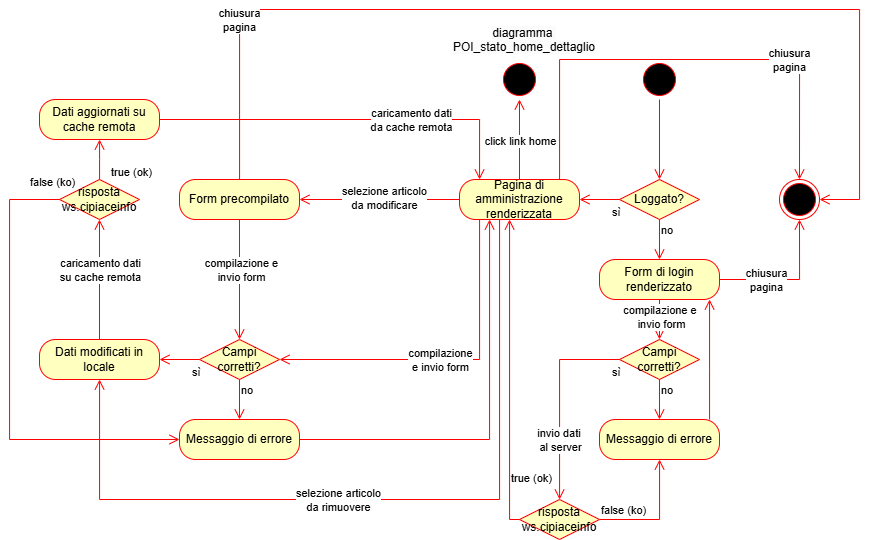

The diagram above was exported from draw.io. Its source (the exported page's mxGraphModel, read from the mxfile embedded in the PNG):
<mxGraphModel dx="2227" dy="1570" grid="1" gridSize="10" guides="1" tooltips="1" connect="1" arrows="1" fold="1" page="1" pageScale="1" pageWidth="827" pageHeight="827" math="0" shadow="0">
  <root>
    <mxCell id="0" />
    <mxCell id="1" parent="0" />
    <mxCell id="swK4K4IqzDYTVa6-fB_3-2" value="Loggato?" style="rhombus;whiteSpace=wrap;html=1;fontColor=#000000;fillColor=#ffffc0;strokeColor=#ff0000;" parent="1" vertex="1">
      <mxGeometry x="440" y="160" width="80" height="40" as="geometry" />
    </mxCell>
    <mxCell id="swK4K4IqzDYTVa6-fB_3-3" value="no" style="edgeStyle=orthogonalEdgeStyle;html=1;align=left;verticalAlign=bottom;endArrow=open;endSize=8;strokeColor=#ff0000;rounded=0;" parent="1" source="swK4K4IqzDYTVa6-fB_3-2" target="swK4K4IqzDYTVa6-fB_3-6" edge="1">
      <mxGeometry x="-0.0111" relative="1" as="geometry">
        <mxPoint x="460" y="320" as="targetPoint" />
        <mxPoint as="offset" />
      </mxGeometry>
    </mxCell>
    <mxCell id="swK4K4IqzDYTVa6-fB_3-4" value="sì" style="edgeStyle=orthogonalEdgeStyle;html=1;align=left;verticalAlign=top;endArrow=open;endSize=8;strokeColor=#ff0000;rounded=0;" parent="1" source="swK4K4IqzDYTVa6-fB_3-2" target="swK4K4IqzDYTVa6-fB_3-5" edge="1">
      <mxGeometry x="-0.5032" relative="1" as="geometry">
        <mxPoint x="360" y="260" as="targetPoint" />
        <mxPoint as="offset" />
      </mxGeometry>
    </mxCell>
    <mxCell id="swK4K4IqzDYTVa6-fB_3-5" value="Pagina di amministrazione renderizzata" style="rounded=1;whiteSpace=wrap;html=1;arcSize=40;fontColor=#000000;fillColor=#ffffc0;strokeColor=#ff0000;" parent="1" vertex="1">
      <mxGeometry x="280" y="160" width="120" height="40" as="geometry" />
    </mxCell>
    <mxCell id="swK4K4IqzDYTVa6-fB_3-6" value="Form di login renderizzato" style="rounded=1;whiteSpace=wrap;html=1;arcSize=40;fontColor=#000000;fillColor=#ffffc0;strokeColor=#ff0000;" parent="1" vertex="1">
      <mxGeometry x="420" y="240" width="120" height="40" as="geometry" />
    </mxCell>
    <mxCell id="swK4K4IqzDYTVa6-fB_3-7" value="" style="edgeStyle=orthogonalEdgeStyle;html=1;verticalAlign=bottom;endArrow=open;endSize=8;strokeColor=#ff0000;rounded=0;" parent="1" source="kJ50MMfl7rRxiIazoD9w-2" target="swK4K4IqzDYTVa6-fB_3-9" edge="1">
      <mxGeometry relative="1" as="geometry">
        <mxPoint x="280" y="240" as="targetPoint" />
        <mxPoint x="60" y="210" as="sourcePoint" />
      </mxGeometry>
    </mxCell>
    <mxCell id="swK4K4IqzDYTVa6-fB_3-8" value="compilazione e&lt;div&gt;invio form&lt;/div&gt;" style="edgeLabel;html=1;align=center;verticalAlign=middle;resizable=0;points=[];" parent="swK4K4IqzDYTVa6-fB_3-7" connectable="0" vertex="1">
      <mxGeometry x="-0.1555" y="1" relative="1" as="geometry">
        <mxPoint as="offset" />
      </mxGeometry>
    </mxCell>
    <mxCell id="swK4K4IqzDYTVa6-fB_3-9" value="Campi corretti?" style="rhombus;whiteSpace=wrap;html=1;fontColor=#000000;fillColor=#ffffc0;strokeColor=#ff0000;" parent="1" vertex="1">
      <mxGeometry x="20" y="320" width="80" height="40" as="geometry" />
    </mxCell>
    <mxCell id="swK4K4IqzDYTVa6-fB_3-10" value="no" style="edgeStyle=orthogonalEdgeStyle;html=1;align=left;verticalAlign=bottom;endArrow=open;endSize=8;strokeColor=#ff0000;rounded=0;" parent="1" source="swK4K4IqzDYTVa6-fB_3-9" target="swK4K4IqzDYTVa6-fB_3-12" edge="1">
      <mxGeometry x="-0.0111" relative="1" as="geometry">
        <mxPoint x="140" y="400" as="targetPoint" />
        <mxPoint as="offset" />
        <mxPoint x="310" y="290" as="sourcePoint" />
      </mxGeometry>
    </mxCell>
    <mxCell id="swK4K4IqzDYTVa6-fB_3-11" value="sì" style="edgeStyle=orthogonalEdgeStyle;html=1;align=left;verticalAlign=top;endArrow=open;endSize=8;strokeColor=#ff0000;rounded=0;" parent="1" source="swK4K4IqzDYTVa6-fB_3-9" target="swK4K4IqzDYTVa6-fB_3-14" edge="1">
      <mxGeometry x="-0.5032" relative="1" as="geometry">
        <mxPoint x="-40" y="340" as="targetPoint" />
        <mxPoint as="offset" />
        <mxPoint x="270" y="270" as="sourcePoint" />
      </mxGeometry>
    </mxCell>
    <mxCell id="swK4K4IqzDYTVa6-fB_3-12" value="Messaggio di errore" style="rounded=1;whiteSpace=wrap;html=1;arcSize=40;fontColor=#000000;fillColor=#ffffc0;strokeColor=#ff0000;" parent="1" vertex="1">
      <mxGeometry y="400" width="120" height="40" as="geometry" />
    </mxCell>
    <mxCell id="swK4K4IqzDYTVa6-fB_3-13" value="" style="edgeStyle=orthogonalEdgeStyle;html=1;verticalAlign=bottom;endArrow=open;endSize=8;strokeColor=#ff0000;rounded=0;" parent="1" source="swK4K4IqzDYTVa6-fB_3-12" target="swK4K4IqzDYTVa6-fB_3-5" edge="1">
      <mxGeometry relative="1" as="geometry">
        <mxPoint x="550" y="140" as="targetPoint" />
        <mxPoint x="550" y="100" as="sourcePoint" />
        <Array as="points">
          <mxPoint x="310" y="420" />
        </Array>
      </mxGeometry>
    </mxCell>
    <mxCell id="swK4K4IqzDYTVa6-fB_3-14" value="Dati modificati in locale" style="rounded=1;whiteSpace=wrap;html=1;arcSize=40;fontColor=#000000;fillColor=#ffffc0;strokeColor=#ff0000;" parent="1" vertex="1">
      <mxGeometry x="-140" y="320" width="120" height="40" as="geometry" />
    </mxCell>
    <mxCell id="swK4K4IqzDYTVa6-fB_3-15" value="Dati aggiornati su cache remota" style="rounded=1;whiteSpace=wrap;html=1;arcSize=40;fontColor=#000000;fillColor=#ffffc0;strokeColor=#ff0000;" parent="1" vertex="1">
      <mxGeometry x="-140" y="80" width="120" height="40" as="geometry" />
    </mxCell>
    <mxCell id="swK4K4IqzDYTVa6-fB_3-16" value="" style="edgeStyle=orthogonalEdgeStyle;html=1;verticalAlign=bottom;endArrow=open;endSize=8;strokeColor=#ff0000;rounded=0;" parent="1" source="swK4K4IqzDYTVa6-fB_3-14" target="kJ50MMfl7rRxiIazoD9w-14" edge="1">
      <mxGeometry relative="1" as="geometry">
        <mxPoint x="-150" y="240" as="targetPoint" />
        <mxPoint x="370" y="180" as="sourcePoint" />
      </mxGeometry>
    </mxCell>
    <mxCell id="swK4K4IqzDYTVa6-fB_3-17" value="caricamento dati&lt;div&gt;su cache remota&lt;/div&gt;" style="edgeLabel;html=1;align=center;verticalAlign=middle;resizable=0;points=[];" parent="swK4K4IqzDYTVa6-fB_3-16" connectable="0" vertex="1">
      <mxGeometry x="-0.306" relative="1" as="geometry">
        <mxPoint y="-28" as="offset" />
      </mxGeometry>
    </mxCell>
    <mxCell id="swK4K4IqzDYTVa6-fB_3-20" value="" style="edgeStyle=orthogonalEdgeStyle;html=1;verticalAlign=bottom;endArrow=open;endSize=8;strokeColor=#ff0000;rounded=0;" parent="1" source="swK4K4IqzDYTVa6-fB_3-5" target="Q4h0wabIjsou3QzvOl-0-3" edge="1">
      <mxGeometry relative="1" as="geometry">
        <mxPoint x="340" y="80" as="targetPoint" />
        <mxPoint x="550" y="100" as="sourcePoint" />
        <Array as="points" />
      </mxGeometry>
    </mxCell>
    <mxCell id="swK4K4IqzDYTVa6-fB_3-21" value="click link home" style="edgeLabel;html=1;align=center;verticalAlign=middle;resizable=0;points=[];" parent="swK4K4IqzDYTVa6-fB_3-20" connectable="0" vertex="1">
      <mxGeometry x="-0.4837" y="-1" relative="1" as="geometry">
        <mxPoint x="-1" y="-19" as="offset" />
      </mxGeometry>
    </mxCell>
    <mxCell id="swK4K4IqzDYTVa6-fB_3-22" value="Campi corretti?" style="rhombus;whiteSpace=wrap;html=1;fontColor=#000000;fillColor=#ffffc0;strokeColor=#ff0000;" parent="1" vertex="1">
      <mxGeometry x="440" y="320" width="80" height="40" as="geometry" />
    </mxCell>
    <mxCell id="swK4K4IqzDYTVa6-fB_3-23" value="sì" style="edgeStyle=orthogonalEdgeStyle;html=1;align=left;verticalAlign=top;endArrow=open;endSize=8;strokeColor=#ff0000;rounded=0;" parent="1" source="swK4K4IqzDYTVa6-fB_3-22" target="HwIdPVEztb8-G2NaAHlj-6" edge="1">
      <mxGeometry x="-0.9" relative="1" as="geometry">
        <mxPoint x="380" y="480" as="targetPoint" />
        <mxPoint as="offset" />
        <mxPoint x="210" y="270" as="sourcePoint" />
        <Array as="points">
          <mxPoint x="380" y="340" />
        </Array>
      </mxGeometry>
    </mxCell>
    <mxCell id="yI1-wrPz5kBtywtx4Vvr-1" value="invio dati&amp;nbsp;&lt;div&gt;al server&lt;/div&gt;" style="edgeLabel;html=1;align=center;verticalAlign=middle;resizable=0;points=[];" vertex="1" connectable="0" parent="swK4K4IqzDYTVa6-fB_3-23">
      <mxGeometry x="0.1631" y="-1" relative="1" as="geometry">
        <mxPoint x="1" y="24" as="offset" />
      </mxGeometry>
    </mxCell>
    <mxCell id="swK4K4IqzDYTVa6-fB_3-24" value="Messaggio di errore" style="rounded=1;whiteSpace=wrap;html=1;arcSize=40;fontColor=#000000;fillColor=#ffffc0;strokeColor=#ff0000;" parent="1" vertex="1">
      <mxGeometry x="420" y="400" width="120" height="40" as="geometry" />
    </mxCell>
    <mxCell id="swK4K4IqzDYTVa6-fB_3-25" value="" style="edgeStyle=orthogonalEdgeStyle;html=1;verticalAlign=bottom;endArrow=open;endSize=8;strokeColor=#ff0000;rounded=0;" parent="1" source="swK4K4IqzDYTVa6-fB_3-24" target="swK4K4IqzDYTVa6-fB_3-6" edge="1">
      <mxGeometry relative="1" as="geometry">
        <mxPoint x="509.97" y="250" as="targetPoint" />
        <mxPoint x="559.97" y="460" as="sourcePoint" />
        <Array as="points">
          <mxPoint x="530" y="350" />
          <mxPoint x="530" y="350" />
        </Array>
      </mxGeometry>
    </mxCell>
    <mxCell id="swK4K4IqzDYTVa6-fB_3-26" value="no" style="edgeStyle=orthogonalEdgeStyle;html=1;align=left;verticalAlign=bottom;endArrow=open;endSize=8;strokeColor=#ff0000;rounded=0;" parent="1" source="swK4K4IqzDYTVa6-fB_3-22" target="swK4K4IqzDYTVa6-fB_3-24" edge="1">
      <mxGeometry x="-0.0111" relative="1" as="geometry">
        <mxPoint x="310" y="330" as="targetPoint" />
        <mxPoint as="offset" />
        <mxPoint x="250" y="290" as="sourcePoint" />
      </mxGeometry>
    </mxCell>
    <mxCell id="swK4K4IqzDYTVa6-fB_3-27" value="" style="edgeStyle=orthogonalEdgeStyle;html=1;verticalAlign=bottom;endArrow=open;endSize=8;strokeColor=#ff0000;rounded=0;" parent="1" source="swK4K4IqzDYTVa6-fB_3-6" target="swK4K4IqzDYTVa6-fB_3-22" edge="1">
      <mxGeometry relative="1" as="geometry">
        <mxPoint x="250" y="250" as="targetPoint" />
        <mxPoint x="350" y="210" as="sourcePoint" />
      </mxGeometry>
    </mxCell>
    <mxCell id="swK4K4IqzDYTVa6-fB_3-28" value="compilazione e&amp;nbsp;&lt;div&gt;invio form&lt;/div&gt;" style="edgeLabel;html=1;align=center;verticalAlign=middle;resizable=0;points=[];" parent="swK4K4IqzDYTVa6-fB_3-27" connectable="0" vertex="1">
      <mxGeometry x="-0.1555" y="1" relative="1" as="geometry">
        <mxPoint as="offset" />
      </mxGeometry>
    </mxCell>
    <mxCell id="Q4h0wabIjsou3QzvOl-0-1" value="" style="ellipse;html=1;shape=startState;fillColor=#000000;strokeColor=#ff0000;" parent="1" vertex="1">
      <mxGeometry x="460" y="40" width="40" height="40" as="geometry" />
    </mxCell>
    <mxCell id="Q4h0wabIjsou3QzvOl-0-2" value="" style="edgeStyle=orthogonalEdgeStyle;html=1;verticalAlign=bottom;endArrow=open;endSize=8;strokeColor=#ff0000;rounded=0;" parent="1" source="Q4h0wabIjsou3QzvOl-0-1" target="swK4K4IqzDYTVa6-fB_3-2" edge="1">
      <mxGeometry relative="1" as="geometry">
        <mxPoint x="580" y="80" as="targetPoint" />
      </mxGeometry>
    </mxCell>
    <mxCell id="Q4h0wabIjsou3QzvOl-0-3" value="" style="ellipse;html=1;shape=startState;fillColor=#000000;strokeColor=#ff0000;" parent="1" vertex="1">
      <mxGeometry x="320" y="40" width="40" height="40" as="geometry" />
    </mxCell>
    <mxCell id="HwIdPVEztb8-G2NaAHlj-1" value="&lt;span style=&quot;color: rgb(0, 0, 0); font-family: Helvetica; font-size: 12px; font-style: normal; font-variant-ligatures: normal; font-variant-caps: normal; font-weight: 400; letter-spacing: normal; orphans: 2; text-indent: 0px; text-transform: none; widows: 2; word-spacing: 0px; -webkit-text-stroke-width: 0px; white-space: normal; background-color: rgb(251, 251, 251); text-decoration-thickness: initial; text-decoration-style: initial; text-decoration-color: initial; float: none; display: inline !important;&quot;&gt;diagramma&amp;nbsp;&lt;/span&gt;&lt;div&gt;&lt;span style=&quot;color: rgb(0, 0, 0); font-family: Helvetica; font-size: 12px; font-style: normal; font-variant-ligatures: normal; font-variant-caps: normal; font-weight: 400; letter-spacing: normal; orphans: 2; text-indent: 0px; text-transform: none; widows: 2; word-spacing: 0px; -webkit-text-stroke-width: 0px; white-space: normal; background-color: rgb(251, 251, 251); text-decoration-thickness: initial; text-decoration-style: initial; text-decoration-color: initial; float: none; display: inline !important;&quot;&gt;POI_stato_home_dettaglio&lt;/span&gt;&lt;/div&gt;" style="text;whiteSpace=wrap;html=1;align=center;" parent="1" vertex="1">
      <mxGeometry x="270" width="150" height="40" as="geometry" />
    </mxCell>
    <mxCell id="HwIdPVEztb8-G2NaAHlj-6" value="risposta ws.cipiaceinfo" style="rhombus;whiteSpace=wrap;html=1;fontColor=#000000;fillColor=#ffffc0;strokeColor=#ff0000;" parent="1" vertex="1">
      <mxGeometry x="340" y="480" width="80" height="40" as="geometry" />
    </mxCell>
    <mxCell id="HwIdPVEztb8-G2NaAHlj-7" value="false (ko)" style="edgeStyle=orthogonalEdgeStyle;html=1;align=left;verticalAlign=bottom;endArrow=open;endSize=8;strokeColor=#ff0000;rounded=0;" parent="1" source="HwIdPVEztb8-G2NaAHlj-6" target="swK4K4IqzDYTVa6-fB_3-24" edge="1">
      <mxGeometry x="-1" relative="1" as="geometry">
        <mxPoint x="520" y="500" as="targetPoint" />
        <Array as="points">
          <mxPoint x="480" y="500" />
        </Array>
      </mxGeometry>
    </mxCell>
    <mxCell id="HwIdPVEztb8-G2NaAHlj-8" value="true (ok)" style="edgeStyle=orthogonalEdgeStyle;html=1;align=left;verticalAlign=top;endArrow=open;endSize=8;strokeColor=#ff0000;rounded=0;" parent="1" source="HwIdPVEztb8-G2NaAHlj-6" target="swK4K4IqzDYTVa6-fB_3-5" edge="1">
      <mxGeometry x="-0.588" relative="1" as="geometry">
        <mxPoint x="380" y="580" as="targetPoint" />
        <Array as="points">
          <mxPoint x="330" y="500" />
        </Array>
        <mxPoint as="offset" />
      </mxGeometry>
    </mxCell>
    <mxCell id="kJ50MMfl7rRxiIazoD9w-2" value="Form precompilato" style="rounded=1;whiteSpace=wrap;html=1;arcSize=40;fontColor=#000000;fillColor=#ffffc0;strokeColor=#ff0000;" vertex="1" parent="1">
      <mxGeometry y="160" width="120" height="40" as="geometry" />
    </mxCell>
    <mxCell id="kJ50MMfl7rRxiIazoD9w-3" value="" style="edgeStyle=orthogonalEdgeStyle;html=1;verticalAlign=bottom;endArrow=open;endSize=8;strokeColor=#ff0000;rounded=0;" edge="1" source="swK4K4IqzDYTVa6-fB_3-5" parent="1" target="kJ50MMfl7rRxiIazoD9w-2">
      <mxGeometry relative="1" as="geometry">
        <mxPoint x="200" y="300" as="targetPoint" />
        <mxPoint x="200" y="240" as="sourcePoint" />
      </mxGeometry>
    </mxCell>
    <mxCell id="kJ50MMfl7rRxiIazoD9w-4" value="selezione articolo&lt;div&gt;da modificare&lt;/div&gt;" style="edgeLabel;html=1;align=center;verticalAlign=middle;resizable=0;points=[];" vertex="1" connectable="0" parent="kJ50MMfl7rRxiIazoD9w-3">
      <mxGeometry x="-0.0482" y="-2" relative="1" as="geometry">
        <mxPoint as="offset" />
      </mxGeometry>
    </mxCell>
    <mxCell id="kJ50MMfl7rRxiIazoD9w-5" value="" style="edgeStyle=orthogonalEdgeStyle;html=1;verticalAlign=bottom;endArrow=open;endSize=8;strokeColor=#ff0000;rounded=0;" edge="1" parent="1" source="swK4K4IqzDYTVa6-fB_3-5" target="swK4K4IqzDYTVa6-fB_3-9">
      <mxGeometry relative="1" as="geometry">
        <mxPoint x="70" y="330" as="targetPoint" />
        <mxPoint x="70" y="210" as="sourcePoint" />
        <Array as="points">
          <mxPoint x="300" y="340" />
        </Array>
      </mxGeometry>
    </mxCell>
    <mxCell id="kJ50MMfl7rRxiIazoD9w-6" value="compilazione&lt;div&gt;e invio form&lt;/div&gt;" style="edgeLabel;html=1;align=center;verticalAlign=middle;resizable=0;points=[];" connectable="0" vertex="1" parent="kJ50MMfl7rRxiIazoD9w-5">
      <mxGeometry x="-0.1555" y="1" relative="1" as="geometry">
        <mxPoint x="-36" y="-1" as="offset" />
      </mxGeometry>
    </mxCell>
    <mxCell id="kJ50MMfl7rRxiIazoD9w-7" value="" style="edgeStyle=orthogonalEdgeStyle;html=1;verticalAlign=bottom;endArrow=open;endSize=8;strokeColor=#ff0000;rounded=0;" edge="1" parent="1" source="swK4K4IqzDYTVa6-fB_3-15" target="swK4K4IqzDYTVa6-fB_3-5">
      <mxGeometry relative="1" as="geometry">
        <mxPoint y="99.99999999999994" as="targetPoint" />
        <mxPoint x="-80" y="160" as="sourcePoint" />
        <Array as="points">
          <mxPoint x="-80" y="100" />
          <mxPoint x="300" y="100" />
        </Array>
      </mxGeometry>
    </mxCell>
    <mxCell id="kJ50MMfl7rRxiIazoD9w-8" value="caricamento dati&lt;div&gt;da cache remota&lt;/div&gt;" style="edgeLabel;html=1;align=center;verticalAlign=middle;resizable=0;points=[];" connectable="0" vertex="1" parent="kJ50MMfl7rRxiIazoD9w-7">
      <mxGeometry x="-0.306" relative="1" as="geometry">
        <mxPoint x="119" as="offset" />
      </mxGeometry>
    </mxCell>
    <mxCell id="kJ50MMfl7rRxiIazoD9w-12" value="" style="edgeStyle=orthogonalEdgeStyle;html=1;verticalAlign=bottom;endArrow=open;endSize=8;strokeColor=#ff0000;rounded=0;" edge="1" parent="1" source="swK4K4IqzDYTVa6-fB_3-5" target="swK4K4IqzDYTVa6-fB_3-14">
      <mxGeometry relative="1" as="geometry">
        <mxPoint x="130" y="190" as="targetPoint" />
        <mxPoint x="290" y="190" as="sourcePoint" />
        <Array as="points">
          <mxPoint x="320" y="480" />
          <mxPoint x="-80" y="480" />
        </Array>
      </mxGeometry>
    </mxCell>
    <mxCell id="kJ50MMfl7rRxiIazoD9w-13" value="selezione articolo&lt;div&gt;da rimuovere&lt;/div&gt;" style="edgeLabel;html=1;align=center;verticalAlign=middle;resizable=0;points=[];" vertex="1" connectable="0" parent="kJ50MMfl7rRxiIazoD9w-12">
      <mxGeometry x="-0.0482" y="-2" relative="1" as="geometry">
        <mxPoint x="-60" y="2" as="offset" />
      </mxGeometry>
    </mxCell>
    <mxCell id="kJ50MMfl7rRxiIazoD9w-14" value="risposta ws.cipiaceinfo" style="rhombus;whiteSpace=wrap;html=1;fontColor=#000000;fillColor=#ffffc0;strokeColor=#ff0000;" vertex="1" parent="1">
      <mxGeometry x="-120" y="160" width="80" height="40" as="geometry" />
    </mxCell>
    <mxCell id="kJ50MMfl7rRxiIazoD9w-15" value="true (ok)" style="edgeStyle=orthogonalEdgeStyle;html=1;align=left;verticalAlign=top;endArrow=open;endSize=8;strokeColor=#ff0000;rounded=0;" edge="1" parent="1" source="kJ50MMfl7rRxiIazoD9w-14" target="swK4K4IqzDYTVa6-fB_3-15">
      <mxGeometry x="0.0003" y="-10" relative="1" as="geometry">
        <mxPoint x="340" y="210" as="targetPoint" />
        <Array as="points">
          <mxPoint x="-80" y="140" />
          <mxPoint x="-80" y="140" />
        </Array>
        <mxPoint as="offset" />
        <mxPoint x="350" y="510" as="sourcePoint" />
      </mxGeometry>
    </mxCell>
    <mxCell id="kJ50MMfl7rRxiIazoD9w-16" value="false (ko)" style="edgeStyle=orthogonalEdgeStyle;html=1;align=left;verticalAlign=top;endArrow=open;endSize=8;strokeColor=#ff0000;rounded=0;" edge="1" parent="1" source="kJ50MMfl7rRxiIazoD9w-14" target="swK4K4IqzDYTVa6-fB_3-12">
      <mxGeometry x="-0.8693" y="-30" relative="1" as="geometry">
        <mxPoint x="-70" y="130" as="targetPoint" />
        <Array as="points">
          <mxPoint x="-170" y="180" />
          <mxPoint x="-170" y="420" />
        </Array>
        <mxPoint as="offset" />
        <mxPoint x="-70" y="170" as="sourcePoint" />
      </mxGeometry>
    </mxCell>
    <mxCell id="LZ2VfrNZb-yI-UsG4i3h-1" value="" style="ellipse;html=1;shape=endState;fillColor=#000000;strokeColor=#ff0000;" vertex="1" parent="1">
      <mxGeometry x="600" y="160" width="40" height="40" as="geometry" />
    </mxCell>
    <mxCell id="9cOwlkwb3wZlpWsYH2Ap-1" value="" style="edgeStyle=orthogonalEdgeStyle;html=1;verticalAlign=bottom;endArrow=open;endSize=8;strokeColor=#ff0000;rounded=0;" edge="1" parent="1" source="swK4K4IqzDYTVa6-fB_3-6" target="LZ2VfrNZb-yI-UsG4i3h-1">
      <mxGeometry relative="1" as="geometry">
        <mxPoint x="240" y="300" as="targetPoint" />
        <mxPoint x="160" y="300" as="sourcePoint" />
      </mxGeometry>
    </mxCell>
    <mxCell id="9cOwlkwb3wZlpWsYH2Ap-2" value="chiusura&lt;div&gt;pagina&lt;/div&gt;" style="edgeLabel;html=1;align=center;verticalAlign=middle;resizable=0;points=[];" connectable="0" vertex="1" parent="9cOwlkwb3wZlpWsYH2Ap-1">
      <mxGeometry x="-0.4473" y="2" relative="1" as="geometry">
        <mxPoint x="8" y="2" as="offset" />
      </mxGeometry>
    </mxCell>
    <mxCell id="9cOwlkwb3wZlpWsYH2Ap-3" value="" style="edgeStyle=orthogonalEdgeStyle;html=1;verticalAlign=bottom;endArrow=open;endSize=8;strokeColor=#ff0000;rounded=0;" edge="1" parent="1" source="swK4K4IqzDYTVa6-fB_3-5" target="LZ2VfrNZb-yI-UsG4i3h-1">
      <mxGeometry relative="1" as="geometry">
        <mxPoint x="630" y="210" as="targetPoint" />
        <mxPoint x="550" y="270" as="sourcePoint" />
        <Array as="points">
          <mxPoint x="380" y="40" />
          <mxPoint x="620" y="40" />
        </Array>
      </mxGeometry>
    </mxCell>
    <mxCell id="9cOwlkwb3wZlpWsYH2Ap-4" value="chiusura&lt;div&gt;pagina&lt;/div&gt;" style="edgeLabel;html=1;align=center;verticalAlign=middle;resizable=0;points=[];" connectable="0" vertex="1" parent="9cOwlkwb3wZlpWsYH2Ap-3">
      <mxGeometry x="-0.4473" y="2" relative="1" as="geometry">
        <mxPoint x="217" y="2" as="offset" />
      </mxGeometry>
    </mxCell>
    <mxCell id="9cOwlkwb3wZlpWsYH2Ap-5" value="" style="edgeStyle=orthogonalEdgeStyle;html=1;verticalAlign=bottom;endArrow=open;endSize=8;strokeColor=#ff0000;rounded=0;" edge="1" parent="1" source="kJ50MMfl7rRxiIazoD9w-2" target="LZ2VfrNZb-yI-UsG4i3h-1">
      <mxGeometry relative="1" as="geometry">
        <mxPoint x="630" y="170" as="targetPoint" />
        <mxPoint x="390" y="170" as="sourcePoint" />
        <Array as="points">
          <mxPoint x="60" y="-10" />
          <mxPoint x="680" y="-10" />
          <mxPoint x="680" y="180" />
        </Array>
      </mxGeometry>
    </mxCell>
    <mxCell id="9cOwlkwb3wZlpWsYH2Ap-6" value="chiusura&lt;div&gt;pagina&lt;/div&gt;" style="edgeLabel;html=1;align=center;verticalAlign=middle;resizable=0;points=[];" connectable="0" vertex="1" parent="9cOwlkwb3wZlpWsYH2Ap-5">
      <mxGeometry x="-0.4473" y="2" relative="1" as="geometry">
        <mxPoint x="-112" y="12" as="offset" />
      </mxGeometry>
    </mxCell>
  </root>
</mxGraphModel>